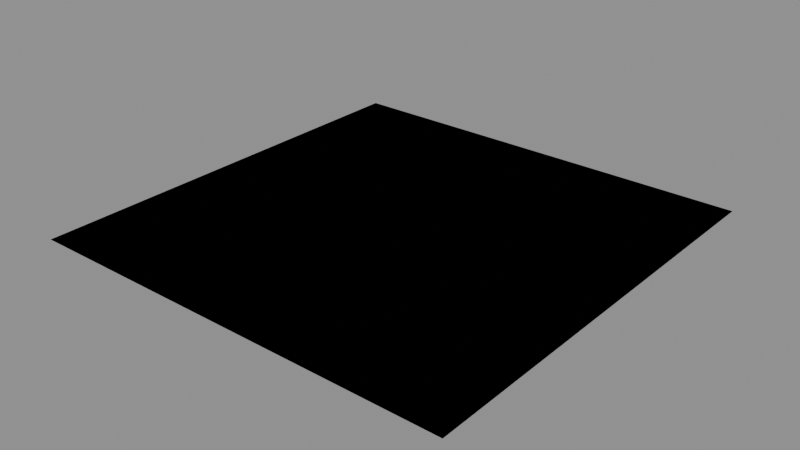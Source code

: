 # Source: FL_FloorTiles.blend  (saved by Blender 4.5.91; exported with 4.5.12 LTS)
import bpy
from mathutils import Matrix  # noqa: F401  (used for matrix-valued properties, if any)

bpy.ops.wm.read_factory_settings(use_empty=True)
scene = bpy.context.scene
scene.name = 'Scene'

# ---- images (referenced by path relative to the original .blend; pixels are not part of the script)
import os
ASSET_DIR = os.environ.get("B2B_ASSET_DIR", "")  # directory of the original .blend (textures are referenced by path, not embedded)
HERE = os.path.dirname(os.path.abspath(__file__))  # packed textures are extracted next to this script under _unpacked/

def load_image(name, relpath, width, height, colorspace="sRGB"):
    """Load a texture the original file referenced (path relative to the .blend, or extracted next to this script)."""
    p = next((c for c in (os.path.join(HERE, relpath), os.path.join(ASSET_DIR, relpath)) if relpath and os.path.exists(c)), "")
    if p:
        img = bpy.data.images.load(p, check_existing=True)
        img.name = name
    else:  # same state as the original file: an image datablock whose file is absent (Cycles renders it pink)
        img = bpy.data.images.new(name, width, height)
        img.source = "FILE"
        img.filepath = "//" + (relpath or name)
    img.colorspace_settings.name = colorspace
    return img
img_fl_basic_albedo_png = load_image('FL_Basic_albedo.png', 'FL_Basic_albedo.png', 1024, 1024, 'sRGB')
img_fl_basic_normal_png = load_image('FL_Basic_normal.png', 'FL_Basic_normal.png', 1024, 1024, 'Non-Color')
img_fl_basic_metalsmooth_png = load_image('FL_Basic_metalSmooth.png', 'FL_Basic_metalSmooth.png', 1024, 1024, 'Non-Color')
img_fl_wet_albedo_png = load_image('FL_Wet_albedo.png', 'FL_Wet_albedo.png', 1024, 1024, 'sRGB')
img_fl_wet_normal_png = load_image('FL_Wet_normal.png', 'FL_Wet_normal.png', 1024, 1024, 'Non-Color')
img_fl_wet_metalsmooth_png = load_image('FL_Wet_metalSmooth.png', 'FL_Wet_metalSmooth.png', 1024, 1024, 'Non-Color')
img_fl_cobble_albedo_png = load_image('FL_Cobble_albedo.png', 'FL_Cobble_albedo.png', 1024, 1024, 'sRGB')
img_fl_cobble_normal_png = load_image('FL_Cobble_normal.png', 'FL_Cobble_normal.png', 1024, 1024, 'Non-Color')
img_fl_cobble_metalsmooth_png = load_image('FL_Cobble_metalSmooth.png', 'FL_Cobble_metalSmooth.png', 1024, 1024, 'Non-Color')
img_fl_sewer_albedo_png = load_image('FL_Sewer_albedo.png', 'FL_Sewer_albedo.png', 1024, 1024, 'sRGB')
img_fl_sewer_normal_png = load_image('FL_Sewer_normal.png', 'FL_Sewer_normal.png', 1024, 1024, 'Non-Color')
img_fl_sewer_metalsmooth_png = load_image('FL_Sewer_metalSmooth.png', 'FL_Sewer_metalSmooth.png', 1024, 1024, 'Non-Color')
img_fl_patterncompass_albedo_png = load_image('FL_PatternCompass_albedo.png', 'FL_PatternCompass_albedo.png', 1024, 1024, 'sRGB')
img_fl_patterncompass_normal_png = load_image('FL_PatternCompass_normal.png', 'FL_PatternCompass_normal.png', 1024, 1024, 'Non-Color')
img_fl_patterncompass_metalsmooth_png = load_image('FL_PatternCompass_metalSmooth.png', 'FL_PatternCompass_metalSmooth.png', 1024, 1024, 'Non-Color')
img_fl_patternwheel_albedo_png = load_image('FL_PatternWheel_albedo.png', 'FL_PatternWheel_albedo.png', 1024, 1024, 'sRGB')
img_fl_patternwheel_normal_png = load_image('FL_PatternWheel_normal.png', 'FL_PatternWheel_normal.png', 1024, 1024, 'Non-Color')
img_fl_patternwheel_metalsmooth_png = load_image('FL_PatternWheel_metalSmooth.png', 'FL_PatternWheel_metalSmooth.png', 1024, 1024, 'Non-Color')
img_fl_patterndiamond_albedo_png = load_image('FL_PatternDiamond_albedo.png', 'FL_PatternDiamond_albedo.png', 1024, 1024, 'sRGB')
img_fl_patterndiamond_normal_png = load_image('FL_PatternDiamond_normal.png', 'FL_PatternDiamond_normal.png', 1024, 1024, 'Non-Color')
img_fl_patterndiamond_metalsmooth_png = load_image('FL_PatternDiamond_metalSmooth.png', 'FL_PatternDiamond_metalSmooth.png', 1024, 1024, 'Non-Color')
img_fl_patternflower_albedo_png = load_image('FL_PatternFlower_albedo.png', 'FL_PatternFlower_albedo.png', 1024, 1024, 'sRGB')
img_fl_patternflower_normal_png = load_image('FL_PatternFlower_normal.png', 'FL_PatternFlower_normal.png', 1024, 1024, 'Non-Color')
img_fl_patternflower_metalsmooth_png = load_image('FL_PatternFlower_metalSmooth.png', 'FL_PatternFlower_metalSmooth.png', 1024, 1024, 'Non-Color')

# ---- materials (node trees are filled in below, after node groups)
mat_fl_basic = bpy.data.materials.new('FL_Basic')
mat_fl_wet = bpy.data.materials.new('FL_Wet')
mat_fl_cobble = bpy.data.materials.new('FL_Cobble')
mat_fl_sewer = bpy.data.materials.new('FL_Sewer')
mat_fl_patterncompass = bpy.data.materials.new('FL_PatternCompass')
mat_fl_patternwheel = bpy.data.materials.new('FL_PatternWheel')
mat_fl_patterndiamond = bpy.data.materials.new('FL_PatternDiamond')
mat_fl_patternflower = bpy.data.materials.new('FL_PatternFlower')

# ---- material node trees
mat_fl_basic.use_nodes = True; mat_fl_basic.node_tree.nodes.clear()
_N = mat_fl_basic.node_tree.nodes; _L = mat_fl_basic.node_tree.links
n0 = _N.new('ShaderNodeBsdfPrincipled'); n0.name = 'Principled BSDF'; n0.location = (-200, 100)
n1 = _N.new('ShaderNodeOutputMaterial'); n1.name = 'Material Output'; n1.location = (200, 100)
n2 = _N.new('ShaderNodeTexImage'); n2.name = 'Image Texture'; n2.location = (0, 0)
n2.image = img_fl_basic_albedo_png
n3 = _N.new('ShaderNodeNormalMap'); n3.name = 'Normal Map'; n3.location = (0, 0)
n4 = _N.new('ShaderNodeTexImage'); n4.name = 'Image Texture.001'; n4.location = (0, 0)
n4.image = img_fl_basic_normal_png
n5 = _N.new('ShaderNodeTexImage'); n5.name = 'Image Texture.002'; n5.location = (0, 0)
n5.image = img_fl_basic_metalsmooth_png
n6 = _N.new('ShaderNodeSeparateColor'); n6.name = 'Separate Color'; n6.location = (0, 0)
n7 = _N.new('ShaderNodeMath'); n7.name = 'Math'; n7.location = (0, 0)
n7.operation = 'SUBTRACT'
n7.inputs[0].default_value = 1.0
_L.new(n0.outputs[0], n1.inputs[0])
_L.new(n2.outputs[0], n0.inputs[0])
_L.new(n4.outputs[0], n3.inputs[1])
_L.new(n3.outputs[0], n0.inputs[5])
_L.new(n5.outputs[0], n6.inputs[0])
_L.new(n6.outputs[0], n0.inputs[1])
_L.new(n5.outputs[1], n7.inputs[1])
_L.new(n7.outputs[0], n0.inputs[2])
n1.is_active_output = True
mat_fl_wet.use_nodes = True; mat_fl_wet.node_tree.nodes.clear()
_N = mat_fl_wet.node_tree.nodes; _L = mat_fl_wet.node_tree.links
n0 = _N.new('ShaderNodeBsdfPrincipled'); n0.name = 'Principled BSDF'; n0.location = (-200, 100)
n1 = _N.new('ShaderNodeOutputMaterial'); n1.name = 'Material Output'; n1.location = (200, 100)
n2 = _N.new('ShaderNodeTexImage'); n2.name = 'Image Texture'; n2.location = (0, 0)
n2.image = img_fl_wet_albedo_png
n3 = _N.new('ShaderNodeNormalMap'); n3.name = 'Normal Map'; n3.location = (0, 0)
n4 = _N.new('ShaderNodeTexImage'); n4.name = 'Image Texture.001'; n4.location = (0, 0)
n4.image = img_fl_wet_normal_png
n5 = _N.new('ShaderNodeTexImage'); n5.name = 'Image Texture.002'; n5.location = (0, 0)
n5.image = img_fl_wet_metalsmooth_png
n6 = _N.new('ShaderNodeSeparateColor'); n6.name = 'Separate Color'; n6.location = (0, 0)
n7 = _N.new('ShaderNodeMath'); n7.name = 'Math'; n7.location = (0, 0)
n7.operation = 'SUBTRACT'
n7.inputs[0].default_value = 1.0
_L.new(n0.outputs[0], n1.inputs[0])
_L.new(n2.outputs[0], n0.inputs[0])
_L.new(n4.outputs[0], n3.inputs[1])
_L.new(n3.outputs[0], n0.inputs[5])
_L.new(n5.outputs[0], n6.inputs[0])
_L.new(n6.outputs[0], n0.inputs[1])
_L.new(n5.outputs[1], n7.inputs[1])
_L.new(n7.outputs[0], n0.inputs[2])
n1.is_active_output = True
mat_fl_cobble.use_nodes = True; mat_fl_cobble.node_tree.nodes.clear()
_N = mat_fl_cobble.node_tree.nodes; _L = mat_fl_cobble.node_tree.links
n0 = _N.new('ShaderNodeBsdfPrincipled'); n0.name = 'Principled BSDF'; n0.location = (-200, 100)
n1 = _N.new('ShaderNodeOutputMaterial'); n1.name = 'Material Output'; n1.location = (200, 100)
n2 = _N.new('ShaderNodeTexImage'); n2.name = 'Image Texture'; n2.location = (0, 0)
n2.image = img_fl_cobble_albedo_png
n3 = _N.new('ShaderNodeNormalMap'); n3.name = 'Normal Map'; n3.location = (0, 0)
n4 = _N.new('ShaderNodeTexImage'); n4.name = 'Image Texture.001'; n4.location = (0, 0)
n4.image = img_fl_cobble_normal_png
n5 = _N.new('ShaderNodeTexImage'); n5.name = 'Image Texture.002'; n5.location = (0, 0)
n5.image = img_fl_cobble_metalsmooth_png
n6 = _N.new('ShaderNodeSeparateColor'); n6.name = 'Separate Color'; n6.location = (0, 0)
n7 = _N.new('ShaderNodeMath'); n7.name = 'Math'; n7.location = (0, 0)
n7.operation = 'SUBTRACT'
n7.inputs[0].default_value = 1.0
_L.new(n0.outputs[0], n1.inputs[0])
_L.new(n2.outputs[0], n0.inputs[0])
_L.new(n4.outputs[0], n3.inputs[1])
_L.new(n3.outputs[0], n0.inputs[5])
_L.new(n5.outputs[0], n6.inputs[0])
_L.new(n6.outputs[0], n0.inputs[1])
_L.new(n5.outputs[1], n7.inputs[1])
_L.new(n7.outputs[0], n0.inputs[2])
n1.is_active_output = True
mat_fl_sewer.use_nodes = True; mat_fl_sewer.node_tree.nodes.clear()
_N = mat_fl_sewer.node_tree.nodes; _L = mat_fl_sewer.node_tree.links
n0 = _N.new('ShaderNodeBsdfPrincipled'); n0.name = 'Principled BSDF'; n0.location = (-200, 100)
n1 = _N.new('ShaderNodeOutputMaterial'); n1.name = 'Material Output'; n1.location = (200, 100)
n2 = _N.new('ShaderNodeTexImage'); n2.name = 'Image Texture'; n2.location = (0, 0)
n2.image = img_fl_sewer_albedo_png
n3 = _N.new('ShaderNodeNormalMap'); n3.name = 'Normal Map'; n3.location = (0, 0)
n4 = _N.new('ShaderNodeTexImage'); n4.name = 'Image Texture.001'; n4.location = (0, 0)
n4.image = img_fl_sewer_normal_png
n5 = _N.new('ShaderNodeTexImage'); n5.name = 'Image Texture.002'; n5.location = (0, 0)
n5.image = img_fl_sewer_metalsmooth_png
n6 = _N.new('ShaderNodeSeparateColor'); n6.name = 'Separate Color'; n6.location = (0, 0)
n7 = _N.new('ShaderNodeMath'); n7.name = 'Math'; n7.location = (0, 0)
n7.operation = 'SUBTRACT'
n7.inputs[0].default_value = 1.0
_L.new(n0.outputs[0], n1.inputs[0])
_L.new(n2.outputs[0], n0.inputs[0])
_L.new(n4.outputs[0], n3.inputs[1])
_L.new(n3.outputs[0], n0.inputs[5])
_L.new(n5.outputs[0], n6.inputs[0])
_L.new(n6.outputs[0], n0.inputs[1])
_L.new(n5.outputs[1], n7.inputs[1])
_L.new(n7.outputs[0], n0.inputs[2])
n1.is_active_output = True
mat_fl_patterncompass.use_nodes = True; mat_fl_patterncompass.node_tree.nodes.clear()
_N = mat_fl_patterncompass.node_tree.nodes; _L = mat_fl_patterncompass.node_tree.links
n0 = _N.new('ShaderNodeBsdfPrincipled'); n0.name = 'Principled BSDF'; n0.location = (-200, 100)
n1 = _N.new('ShaderNodeOutputMaterial'); n1.name = 'Material Output'; n1.location = (200, 100)
n2 = _N.new('ShaderNodeTexImage'); n2.name = 'Image Texture'; n2.location = (0, 0)
n2.image = img_fl_patterncompass_albedo_png
n3 = _N.new('ShaderNodeNormalMap'); n3.name = 'Normal Map'; n3.location = (0, 0)
n4 = _N.new('ShaderNodeTexImage'); n4.name = 'Image Texture.001'; n4.location = (0, 0)
n4.image = img_fl_patterncompass_normal_png
n5 = _N.new('ShaderNodeTexImage'); n5.name = 'Image Texture.002'; n5.location = (0, 0)
n5.image = img_fl_patterncompass_metalsmooth_png
n6 = _N.new('ShaderNodeSeparateColor'); n6.name = 'Separate Color'; n6.location = (0, 0)
n7 = _N.new('ShaderNodeMath'); n7.name = 'Math'; n7.location = (0, 0)
n7.operation = 'SUBTRACT'
n7.inputs[0].default_value = 1.0
_L.new(n0.outputs[0], n1.inputs[0])
_L.new(n2.outputs[0], n0.inputs[0])
_L.new(n4.outputs[0], n3.inputs[1])
_L.new(n3.outputs[0], n0.inputs[5])
_L.new(n5.outputs[0], n6.inputs[0])
_L.new(n6.outputs[0], n0.inputs[1])
_L.new(n5.outputs[1], n7.inputs[1])
_L.new(n7.outputs[0], n0.inputs[2])
n1.is_active_output = True
mat_fl_patternwheel.use_nodes = True; mat_fl_patternwheel.node_tree.nodes.clear()
_N = mat_fl_patternwheel.node_tree.nodes; _L = mat_fl_patternwheel.node_tree.links
n0 = _N.new('ShaderNodeBsdfPrincipled'); n0.name = 'Principled BSDF'; n0.location = (-200, 100)
n1 = _N.new('ShaderNodeOutputMaterial'); n1.name = 'Material Output'; n1.location = (200, 100)
n2 = _N.new('ShaderNodeTexImage'); n2.name = 'Image Texture'; n2.location = (0, 0)
n2.image = img_fl_patternwheel_albedo_png
n3 = _N.new('ShaderNodeNormalMap'); n3.name = 'Normal Map'; n3.location = (0, 0)
n4 = _N.new('ShaderNodeTexImage'); n4.name = 'Image Texture.001'; n4.location = (0, 0)
n4.image = img_fl_patternwheel_normal_png
n5 = _N.new('ShaderNodeTexImage'); n5.name = 'Image Texture.002'; n5.location = (0, 0)
n5.image = img_fl_patternwheel_metalsmooth_png
n6 = _N.new('ShaderNodeSeparateColor'); n6.name = 'Separate Color'; n6.location = (0, 0)
n7 = _N.new('ShaderNodeMath'); n7.name = 'Math'; n7.location = (0, 0)
n7.operation = 'SUBTRACT'
n7.inputs[0].default_value = 1.0
_L.new(n0.outputs[0], n1.inputs[0])
_L.new(n2.outputs[0], n0.inputs[0])
_L.new(n4.outputs[0], n3.inputs[1])
_L.new(n3.outputs[0], n0.inputs[5])
_L.new(n5.outputs[0], n6.inputs[0])
_L.new(n6.outputs[0], n0.inputs[1])
_L.new(n5.outputs[1], n7.inputs[1])
_L.new(n7.outputs[0], n0.inputs[2])
n1.is_active_output = True
mat_fl_patterndiamond.use_nodes = True; mat_fl_patterndiamond.node_tree.nodes.clear()
_N = mat_fl_patterndiamond.node_tree.nodes; _L = mat_fl_patterndiamond.node_tree.links
n0 = _N.new('ShaderNodeBsdfPrincipled'); n0.name = 'Principled BSDF'; n0.location = (-200, 100)
n1 = _N.new('ShaderNodeOutputMaterial'); n1.name = 'Material Output'; n1.location = (200, 100)
n2 = _N.new('ShaderNodeTexImage'); n2.name = 'Image Texture'; n2.location = (0, 0)
n2.image = img_fl_patterndiamond_albedo_png
n3 = _N.new('ShaderNodeNormalMap'); n3.name = 'Normal Map'; n3.location = (0, 0)
n4 = _N.new('ShaderNodeTexImage'); n4.name = 'Image Texture.001'; n4.location = (0, 0)
n4.image = img_fl_patterndiamond_normal_png
n5 = _N.new('ShaderNodeTexImage'); n5.name = 'Image Texture.002'; n5.location = (0, 0)
n5.image = img_fl_patterndiamond_metalsmooth_png
n6 = _N.new('ShaderNodeSeparateColor'); n6.name = 'Separate Color'; n6.location = (0, 0)
n7 = _N.new('ShaderNodeMath'); n7.name = 'Math'; n7.location = (0, 0)
n7.operation = 'SUBTRACT'
n7.inputs[0].default_value = 1.0
_L.new(n0.outputs[0], n1.inputs[0])
_L.new(n2.outputs[0], n0.inputs[0])
_L.new(n4.outputs[0], n3.inputs[1])
_L.new(n3.outputs[0], n0.inputs[5])
_L.new(n5.outputs[0], n6.inputs[0])
_L.new(n6.outputs[0], n0.inputs[1])
_L.new(n5.outputs[1], n7.inputs[1])
_L.new(n7.outputs[0], n0.inputs[2])
n1.is_active_output = True
mat_fl_patternflower.use_nodes = True; mat_fl_patternflower.node_tree.nodes.clear()
_N = mat_fl_patternflower.node_tree.nodes; _L = mat_fl_patternflower.node_tree.links
n0 = _N.new('ShaderNodeBsdfPrincipled'); n0.name = 'Principled BSDF'; n0.location = (-200, 100)
n1 = _N.new('ShaderNodeOutputMaterial'); n1.name = 'Material Output'; n1.location = (200, 100)
n2 = _N.new('ShaderNodeTexImage'); n2.name = 'Image Texture'; n2.location = (0, 0)
n2.image = img_fl_patternflower_albedo_png
n3 = _N.new('ShaderNodeNormalMap'); n3.name = 'Normal Map'; n3.location = (0, 0)
n4 = _N.new('ShaderNodeTexImage'); n4.name = 'Image Texture.001'; n4.location = (0, 0)
n4.image = img_fl_patternflower_normal_png
n5 = _N.new('ShaderNodeTexImage'); n5.name = 'Image Texture.002'; n5.location = (0, 0)
n5.image = img_fl_patternflower_metalsmooth_png
n6 = _N.new('ShaderNodeSeparateColor'); n6.name = 'Separate Color'; n6.location = (0, 0)
n7 = _N.new('ShaderNodeMath'); n7.name = 'Math'; n7.location = (0, 0)
n7.operation = 'SUBTRACT'
n7.inputs[0].default_value = 1.0
_L.new(n0.outputs[0], n1.inputs[0])
_L.new(n2.outputs[0], n0.inputs[0])
_L.new(n4.outputs[0], n3.inputs[1])
_L.new(n3.outputs[0], n0.inputs[5])
_L.new(n5.outputs[0], n6.inputs[0])
_L.new(n6.outputs[0], n0.inputs[1])
_L.new(n5.outputs[1], n7.inputs[1])
_L.new(n7.outputs[0], n0.inputs[2])
n1.is_active_output = True

# ---- meshes
me_fl_basic = bpy.data.meshes.new('FL_Basic')
me_fl_basic.from_pydata([(-1.0, -1.0, 0.0), (1.0, -1.0, 0.0), (-1.0, 1.0, 0.0), (1.0, 1.0, 0.0)], [], [(0, 1, 3, 2)])
_uv = me_fl_basic.uv_layers.new(name='UVMap')
_uv.uv.foreach_set('vector', [0.0, 0.0, 1.0, 0.0, 1.0, 1.0, 0.0, 1.0])
me_fl_basic.materials.append(mat_fl_basic)
me_fl_basic.update()
me_fl_wet = bpy.data.meshes.new('FL_Wet')
me_fl_wet.from_pydata([(-1.0, -1.0, 0.0), (1.0, -1.0, 0.0), (-1.0, 1.0, 0.0), (1.0, 1.0, 0.0)], [], [(0, 1, 3, 2)])
_uv = me_fl_wet.uv_layers.new(name='UVMap')
_uv.uv.foreach_set('vector', [0.0, 0.0, 1.0, 0.0, 1.0, 1.0, 0.0, 1.0])
me_fl_wet.materials.append(mat_fl_wet)
me_fl_wet.update()
me_fl_cobble = bpy.data.meshes.new('FL_Cobble')
me_fl_cobble.from_pydata([(-1.0, -1.0, 0.0), (1.0, -1.0, 0.0), (-1.0, 1.0, 0.0), (1.0, 1.0, 0.0)], [], [(0, 1, 3, 2)])
_uv = me_fl_cobble.uv_layers.new(name='UVMap')
_uv.uv.foreach_set('vector', [0.0, 0.0, 1.0, 0.0, 1.0, 1.0, 0.0, 1.0])
me_fl_cobble.materials.append(mat_fl_cobble)
me_fl_cobble.update()
me_fl_sewer = bpy.data.meshes.new('FL_Sewer')
me_fl_sewer.from_pydata([(-1.0, -1.0, 0.0), (1.0, -1.0, 0.0), (-1.0, 1.0, 0.0), (1.0, 1.0, 0.0)], [], [(0, 1, 3, 2)])
_uv = me_fl_sewer.uv_layers.new(name='UVMap')
_uv.uv.foreach_set('vector', [0.0, 0.0, 1.0, 0.0, 1.0, 1.0, 0.0, 1.0])
me_fl_sewer.materials.append(mat_fl_sewer)
me_fl_sewer.update()
me_fl_patterncompass = bpy.data.meshes.new('FL_PatternCompass')
me_fl_patterncompass.from_pydata([(-2.0, -2.0, 0.0), (2.0, -2.0, 0.0), (-2.0, 2.0, 0.0), (2.0, 2.0, 0.0)], [], [(0, 1, 3, 2)])
_uv = me_fl_patterncompass.uv_layers.new(name='UVMap')
_uv.uv.foreach_set('vector', [0.0, 0.0, 1.0, 0.0, 1.0, 1.0, 0.0, 1.0])
me_fl_patterncompass.materials.append(mat_fl_patterncompass)
me_fl_patterncompass.update()
me_fl_patternwheel = bpy.data.meshes.new('FL_PatternWheel')
me_fl_patternwheel.from_pydata([(-2.0, -2.0, 0.0), (2.0, -2.0, 0.0), (-2.0, 2.0, 0.0), (2.0, 2.0, 0.0)], [], [(0, 1, 3, 2)])
_uv = me_fl_patternwheel.uv_layers.new(name='UVMap')
_uv.uv.foreach_set('vector', [0.0, 0.0, 1.0, 0.0, 1.0, 1.0, 0.0, 1.0])
me_fl_patternwheel.materials.append(mat_fl_patternwheel)
me_fl_patternwheel.update()
me_fl_patterndiamond = bpy.data.meshes.new('FL_PatternDiamond')
me_fl_patterndiamond.from_pydata([(-2.0, -2.0, 0.0), (2.0, -2.0, 0.0), (-2.0, 2.0, 0.0), (2.0, 2.0, 0.0)], [], [(0, 1, 3, 2)])
_uv = me_fl_patterndiamond.uv_layers.new(name='UVMap')
_uv.uv.foreach_set('vector', [0.0, 0.0, 1.0, 0.0, 1.0, 1.0, 0.0, 1.0])
me_fl_patterndiamond.materials.append(mat_fl_patterndiamond)
me_fl_patterndiamond.update()
me_fl_patternflower = bpy.data.meshes.new('FL_PatternFlower')
me_fl_patternflower.from_pydata([(-2.0, -2.0, 0.0), (2.0, -2.0, 0.0), (-2.0, 2.0, 0.0), (2.0, 2.0, 0.0)], [], [(0, 1, 3, 2)])
_uv = me_fl_patternflower.uv_layers.new(name='UVMap')
_uv.uv.foreach_set('vector', [0.0, 0.0, 1.0, 0.0, 1.0, 1.0, 0.0, 1.0])
me_fl_patternflower.materials.append(mat_fl_patternflower)
me_fl_patternflower.update()

# ---- objects
ob_fl_basic = bpy.data.objects.new('FL_Basic', me_fl_basic)
ob_fl_wet = bpy.data.objects.new('FL_Wet', me_fl_wet)
ob_fl_cobble = bpy.data.objects.new('FL_Cobble', me_fl_cobble)
ob_fl_sewer = bpy.data.objects.new('FL_Sewer', me_fl_sewer)
ob_fl_patterncompass = bpy.data.objects.new('FL_PatternCompass', me_fl_patterncompass)
ob_fl_patternwheel = bpy.data.objects.new('FL_PatternWheel', me_fl_patternwheel)
ob_fl_patterndiamond = bpy.data.objects.new('FL_PatternDiamond', me_fl_patterndiamond)
ob_fl_patternflower = bpy.data.objects.new('FL_PatternFlower', me_fl_patternflower)

# ---- transforms, parenting, visibility, modifiers, constraints
ob_fl_basic.location = (0.0, 0.0, 0.0)
ob_fl_wet.location = (0.0, 0.0, 0.0)
ob_fl_cobble.location = (0.0, 0.0, 0.0)
ob_fl_sewer.location = (0.0, 0.0, 0.0)
ob_fl_patterncompass.location = (0.0, 0.0, 0.0)
ob_fl_patternwheel.location = (0.0, 0.0, 0.0)
ob_fl_patterndiamond.location = (0.0, 0.0, 0.0)
ob_fl_patternflower.location = (0.0, 0.0, 0.0)

# ---- collection membership
scene.collection.objects.link(ob_fl_basic)
scene.collection.objects.link(ob_fl_wet)
scene.collection.objects.link(ob_fl_cobble)
scene.collection.objects.link(ob_fl_sewer)
scene.collection.objects.link(ob_fl_patterncompass)
scene.collection.objects.link(ob_fl_patternwheel)
scene.collection.objects.link(ob_fl_patterndiamond)
scene.collection.objects.link(ob_fl_patternflower)

# ---- scene / render settings (as saved in the file)
scene.frame_start = 1; scene.frame_end = 250; scene.frame_set(1)
scene.render.engine = 'BLENDER_EEVEE_NEXT'
bpy.context.view_layer.update()

# ---- added for rendering (the .blend has no active camera and no usable light): camera, sun + grey world if the file has none
cam_auto = bpy.data.cameras.new('AutoCamera')
cam_auto.lens = 50.0
cam_auto.sensor_width = 36.0
cam_auto.clip_end = 1000.0
ob_auto_camera = bpy.data.objects.new('AutoCamera', cam_auto)
scene.collection.objects.link(ob_auto_camera)
ob_auto_camera.location = (5.23386, -6.28063, 4.18709)
ob_auto_camera.rotation_euler = (1.09748, -7.21219e-08, 0.694738)
scene.camera = ob_auto_camera
light_auto_sun = bpy.data.lights.new('AutoSun', 'SUN')
light_auto_sun.energy = 3.0
light_auto_sun.angle = 0.0523599
ob_auto_sun = bpy.data.objects.new('AutoSun', light_auto_sun)
scene.collection.objects.link(ob_auto_sun)
ob_auto_sun.rotation_euler = (0.872665, 0.174533, 0.523599)
if scene.world is None:
    world_auto = bpy.data.worlds.new('AutoWorld')
    world_auto.color = (0.3, 0.3, 0.3)
    scene.world = world_auto
bpy.context.view_layer.update()
